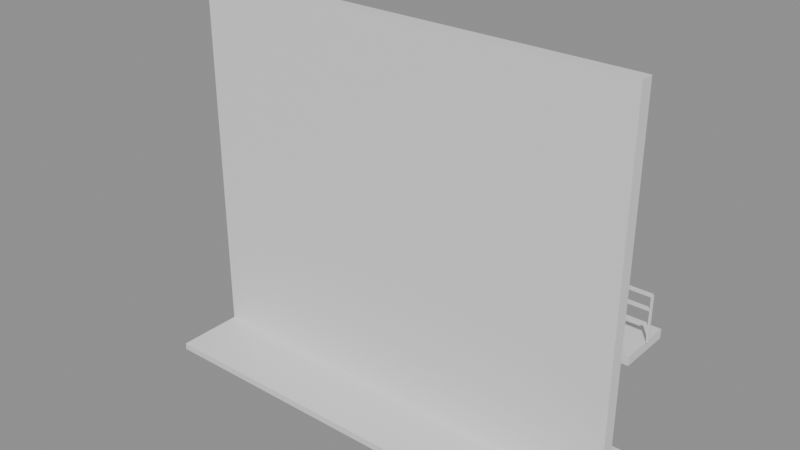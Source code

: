 # Source: e1847_after.blend  (saved by Blender 5.2.44; exported with 4.5.12 LTS)
import bpy
from mathutils import Matrix  # noqa: F401  (used for matrix-valued properties, if any)

bpy.ops.wm.read_factory_settings(use_empty=True)
scene = bpy.context.scene
scene.name = 'Scene'

# ---- materials (node trees are filled in below, after node groups)
mat_concreto_piso = bpy.data.materials.new('Concreto_Piso')
mat_ladrillo = bpy.data.materials.new('Ladrillo')
mat_hormigon = bpy.data.materials.new('Hormigon')
mat_acero_inox = bpy.data.materials.new('Acero_Inox')

# ---- material node trees
mat_concreto_piso.use_nodes = True; mat_concreto_piso.node_tree.nodes.clear()
_N = mat_concreto_piso.node_tree.nodes; _L = mat_concreto_piso.node_tree.links
n0 = _N.new('ShaderNodeBsdfPrincipled'); n0.name = 'Principled BSDF'; n0.location = (-200, 100)
n0.inputs[3].default_value = 1.45
n0.inputs[10].default_value = 0.005
n1 = _N.new('ShaderNodeOutputMaterial'); n1.name = 'Material Output'; n1.location = (200, 100)
_L.new(n0.outputs[0], n1.inputs[0])
n1.is_active_output = True
mat_ladrillo.use_nodes = True; mat_ladrillo.node_tree.nodes.clear()
_N = mat_ladrillo.node_tree.nodes; _L = mat_ladrillo.node_tree.links
n0 = _N.new('ShaderNodeBsdfPrincipled'); n0.name = 'Principled BSDF'; n0.location = (-200, 100)
n0.inputs[3].default_value = 1.45
n0.inputs[10].default_value = 0.005
n1 = _N.new('ShaderNodeOutputMaterial'); n1.name = 'Material Output'; n1.location = (200, 100)
_L.new(n0.outputs[0], n1.inputs[0])
n1.is_active_output = True
mat_hormigon.use_nodes = True; mat_hormigon.node_tree.nodes.clear()
_N = mat_hormigon.node_tree.nodes; _L = mat_hormigon.node_tree.links
n0 = _N.new('ShaderNodeBsdfPrincipled'); n0.name = 'Principled BSDF'; n0.location = (-200, 100)
n0.inputs[3].default_value = 1.45
n0.inputs[10].default_value = 0.005
n1 = _N.new('ShaderNodeOutputMaterial'); n1.name = 'Material Output'; n1.location = (200, 100)
_L.new(n0.outputs[0], n1.inputs[0])
n1.is_active_output = True
mat_acero_inox.use_nodes = True; mat_acero_inox.node_tree.nodes.clear()
_N = mat_acero_inox.node_tree.nodes; _L = mat_acero_inox.node_tree.links
n0 = _N.new('ShaderNodeBsdfPrincipled'); n0.name = 'Principled BSDF'; n0.location = (-200, 100)
n0.inputs[3].default_value = 1.45
n0.inputs[10].default_value = 0.005
n1 = _N.new('ShaderNodeOutputMaterial'); n1.name = 'Material Output'; n1.location = (200, 100)
_L.new(n0.outputs[0], n1.inputs[0])
n1.is_active_output = True

# ---- meshes
me_acera_mesh = bpy.data.meshes.new('Acera_mesh')
me_acera_mesh.from_pydata([(0.0, 0.0, 0.0), (10.0, 0.0, 0.0), (10.0, 3.0, 0.0), (0.0, 3.0, 0.0), (0.0, 0.0, 0.15), (10.0, 0.0, 0.15), (10.0, 3.0, 0.15), (0.0, 3.0, 0.15)], [], [(0, 3, 2, 1), (4, 5, 6, 7), (2, 3, 7, 6), (0, 1, 5, 4), (1, 2, 6, 5), (3, 0, 4, 7)])
me_acera_mesh.materials.append(mat_concreto_piso)
me_acera_mesh.update()
me_fachada_cuerpo_mesh = bpy.data.meshes.new('Fachada_Cuerpo_mesh')
me_fachada_cuerpo_mesh.from_pydata([(0.0, 0.0, 0.0), (10.0, 0.0, 0.0), (10.0, 0.3, 0.0), (0.0, 0.3, 0.0), (0.0, 0.0, 8.4), (10.0, 0.0, 8.4), (10.0, 0.3, 8.4), (0.0, 0.3, 8.4)], [], [(0, 1, 2, 3), (4, 5, 6, 7), (0, 1, 5, 4), (1, 2, 6, 5), (2, 3, 7, 6), (3, 0, 4, 7)])
me_fachada_cuerpo_mesh.materials.append(mat_ladrillo)
me_fachada_cuerpo_mesh.update()
me_balcon_mesh = bpy.data.meshes.new('Balcon_mesh')
me_balcon_mesh.from_pydata([(0.0, 0.0, 0.0), (10.0, 0.0, 0.0), (10.0, 1.2, 0.0), (0.0, 1.2, 0.0), (0.0, 0.0, 0.2), (10.0, 0.0, 0.2), (10.0, 1.2, 0.2), (0.0, 1.2, 0.2)], [], [(0, 3, 2, 1), (4, 5, 6, 7), (1, 2, 6, 5), (3, 0, 4, 7), (2, 3, 7, 6), (0, 1, 5, 4)])
me_balcon_mesh.materials.append(mat_hormigon)
me_balcon_mesh.update()
me_barandabalcon_poste_1_mesh = bpy.data.meshes.new('BarandaBalcon_Poste_1_mesh')
me_barandabalcon_poste_1_mesh.from_pydata([(0.0, 0.0, 0.0), (0.04, 0.0, 0.0), (0.04, 0.04, 0.0), (0.0, 0.04, 0.0), (0.0, 0.0, 1.0), (0.04, 0.0, 1.0), (0.04, 0.04, 1.0), (0.0, 0.04, 1.0)], [], [(0, 1, 2, 3), (4, 5, 6, 7), (0, 1, 5, 4), (1, 2, 6, 5), (2, 3, 7, 6), (3, 0, 4, 7)])
me_barandabalcon_poste_1_mesh.materials.append(mat_acero_inox)
me_barandabalcon_poste_1_mesh.update()
me_barandabalcon_poste_2_mesh = bpy.data.meshes.new('BarandaBalcon_Poste_2_mesh')
me_barandabalcon_poste_2_mesh.from_pydata([(0.0, 0.0, 0.0), (0.04, 0.0, 0.0), (0.04, 0.04, 0.0), (0.0, 0.04, 0.0), (0.0, 0.0, 1.0), (0.04, 0.0, 1.0), (0.04, 0.04, 1.0), (0.0, 0.04, 1.0)], [], [(0, 1, 2, 3), (4, 5, 6, 7), (0, 1, 5, 4), (1, 2, 6, 5), (2, 3, 7, 6), (3, 0, 4, 7)])
me_barandabalcon_poste_2_mesh.materials.append(mat_acero_inox)
me_barandabalcon_poste_2_mesh.update()
me_barandabalcon_poste_3_mesh = bpy.data.meshes.new('BarandaBalcon_Poste_3_mesh')
me_barandabalcon_poste_3_mesh.from_pydata([(0.0, 0.0, 0.0), (0.04, 0.0, 0.0), (0.04, 0.04, 0.0), (0.0, 0.04, 0.0), (0.0, 0.0, 1.0), (0.04, 0.0, 1.0), (0.04, 0.04, 1.0), (0.0, 0.04, 1.0)], [], [(0, 1, 2, 3), (4, 5, 6, 7), (0, 1, 5, 4), (1, 2, 6, 5), (2, 3, 7, 6), (3, 0, 4, 7)])
me_barandabalcon_poste_3_mesh.materials.append(mat_acero_inox)
me_barandabalcon_poste_3_mesh.update()
me_barandabalcon_poste_4_mesh = bpy.data.meshes.new('BarandaBalcon_Poste_4_mesh')
me_barandabalcon_poste_4_mesh.from_pydata([(0.0, 0.0, 0.0), (0.04, 0.0, 0.0), (0.04, 0.04, 0.0), (0.0, 0.04, 0.0), (0.0, 0.0, 1.0), (0.04, 0.0, 1.0), (0.04, 0.04, 1.0), (0.0, 0.04, 1.0)], [], [(0, 1, 2, 3), (4, 5, 6, 7), (0, 1, 5, 4), (1, 2, 6, 5), (2, 3, 7, 6), (3, 0, 4, 7)])
me_barandabalcon_poste_4_mesh.materials.append(mat_acero_inox)
me_barandabalcon_poste_4_mesh.update()
me_barandabalcon_poste_5_mesh = bpy.data.meshes.new('BarandaBalcon_Poste_5_mesh')
me_barandabalcon_poste_5_mesh.from_pydata([(0.0, 0.0, 0.0), (0.04, 0.0, 0.0), (0.04, 0.04, 0.0), (0.0, 0.04, 0.0), (0.0, 0.0, 1.0), (0.04, 0.0, 1.0), (0.04, 0.04, 1.0), (0.0, 0.04, 1.0)], [], [(0, 1, 2, 3), (4, 5, 6, 7), (0, 1, 5, 4), (1, 2, 6, 5), (2, 3, 7, 6), (3, 0, 4, 7)])
me_barandabalcon_poste_5_mesh.materials.append(mat_acero_inox)
me_barandabalcon_poste_5_mesh.update()
me_barandabalcon_poste_6_mesh = bpy.data.meshes.new('BarandaBalcon_Poste_6_mesh')
me_barandabalcon_poste_6_mesh.from_pydata([(0.0, 0.0, 0.0), (0.04, 0.0, 0.0), (0.04, 0.04, 0.0), (0.0, 0.04, 0.0), (0.0, 0.0, 1.0), (0.04, 0.0, 1.0), (0.04, 0.04, 1.0), (0.0, 0.04, 1.0)], [], [(0, 1, 2, 3), (4, 5, 6, 7), (0, 1, 5, 4), (1, 2, 6, 5), (2, 3, 7, 6), (3, 0, 4, 7)])
me_barandabalcon_poste_6_mesh.materials.append(mat_acero_inox)
me_barandabalcon_poste_6_mesh.update()
me_barandabalcon_poste_7_mesh = bpy.data.meshes.new('BarandaBalcon_Poste_7_mesh')
me_barandabalcon_poste_7_mesh.from_pydata([(0.0, 0.0, 0.0), (0.04, 0.0, 0.0), (0.04, 0.04, 0.0), (0.0, 0.04, 0.0), (0.0, 0.0, 1.0), (0.04, 0.0, 1.0), (0.04, 0.04, 1.0), (0.0, 0.04, 1.0)], [], [(0, 1, 2, 3), (4, 5, 6, 7), (0, 1, 5, 4), (1, 2, 6, 5), (2, 3, 7, 6), (3, 0, 4, 7)])
me_barandabalcon_poste_7_mesh.materials.append(mat_acero_inox)
me_barandabalcon_poste_7_mesh.update()
me_barandabalcon_poste_8_mesh = bpy.data.meshes.new('BarandaBalcon_Poste_8_mesh')
me_barandabalcon_poste_8_mesh.from_pydata([(0.0, 0.0, 0.0), (0.04, 0.0, 0.0), (0.04, 0.04, 0.0), (0.0, 0.04, 0.0), (0.0, 0.0, 1.0), (0.04, 0.0, 1.0), (0.04, 0.04, 1.0), (0.0, 0.04, 1.0)], [], [(0, 1, 2, 3), (4, 5, 6, 7), (0, 1, 5, 4), (1, 2, 6, 5), (2, 3, 7, 6), (3, 0, 4, 7)])
me_barandabalcon_poste_8_mesh.materials.append(mat_acero_inox)
me_barandabalcon_poste_8_mesh.update()
me_barandabalcon_poste_9_mesh = bpy.data.meshes.new('BarandaBalcon_Poste_9_mesh')
me_barandabalcon_poste_9_mesh.from_pydata([(0.0, 0.0, 0.0), (0.04, 0.0, 0.0), (0.04, 0.04, 0.0), (0.0, 0.04, 0.0), (0.0, 0.0, 1.0), (0.04, 0.0, 1.0), (0.04, 0.04, 1.0), (0.0, 0.04, 1.0)], [], [(0, 1, 2, 3), (4, 5, 6, 7), (0, 1, 5, 4), (1, 2, 6, 5), (2, 3, 7, 6), (3, 0, 4, 7)])
me_barandabalcon_poste_9_mesh.materials.append(mat_acero_inox)
me_barandabalcon_poste_9_mesh.update()
me_barandabalcon_top_mesh = bpy.data.meshes.new('BarandaBalcon_Top_mesh')
me_barandabalcon_top_mesh.from_pydata([(0.0, 0.0, 0.0), (10.0, 0.0, 0.0), (10.0, 0.08, 0.0), (0.0, 0.08, 0.0), (0.0, 0.0, 0.04), (10.0, 0.0, 0.04), (10.0, 0.08, 0.04), (0.0, 0.08, 0.04)], [], [(0, 1, 2, 3), (4, 5, 6, 7), (0, 1, 5, 4), (1, 2, 6, 5), (2, 3, 7, 6), (3, 0, 4, 7)])
me_barandabalcon_top_mesh.materials.append(mat_acero_inox)
me_barandabalcon_top_mesh.update()
me_barandabalcon_trav_1_mesh = bpy.data.meshes.new('BarandaBalcon_Trav_1_mesh')
me_barandabalcon_trav_1_mesh.from_pydata([(0.0, 0.0, 0.0), (10.0, 0.0, 0.0), (10.0, 0.08, 0.0), (0.0, 0.08, 0.0), (0.0, 0.0, 0.04), (10.0, 0.0, 0.04), (10.0, 0.08, 0.04), (0.0, 0.08, 0.04)], [], [(0, 1, 2, 3), (4, 5, 6, 7), (0, 1, 5, 4), (1, 2, 6, 5), (2, 3, 7, 6), (3, 0, 4, 7)])
me_barandabalcon_trav_1_mesh.materials.append(mat_acero_inox)
me_barandabalcon_trav_1_mesh.update()
me_barandabalcon_trav_2_mesh = bpy.data.meshes.new('BarandaBalcon_Trav_2_mesh')
me_barandabalcon_trav_2_mesh.from_pydata([(0.0, 0.0, 0.0), (10.0, 0.0, 0.0), (10.0, 0.08, 0.0), (0.0, 0.08, 0.0), (0.0, 0.0, 0.04), (10.0, 0.0, 0.04), (10.0, 0.08, 0.04), (0.0, 0.08, 0.04)], [], [(0, 1, 2, 3), (4, 5, 6, 7), (0, 1, 5, 4), (1, 2, 6, 5), (2, 3, 7, 6), (3, 0, 4, 7)])
me_barandabalcon_trav_2_mesh.materials.append(mat_acero_inox)
me_barandabalcon_trav_2_mesh.update()

# ---- objects
ob_acera_solido = bpy.data.objects.new('Acera_Solido', me_acera_mesh)
ob_acera = bpy.data.objects.new('Acera', None)
ob_fachada = bpy.data.objects.new('Fachada', None)
ob_fachada_cuerpo = bpy.data.objects.new('Fachada_Cuerpo', me_fachada_cuerpo_mesh)
ob_balcon_solido = bpy.data.objects.new('Balcon_Solido', me_balcon_mesh)
ob_balcon = bpy.data.objects.new('Balcon', None)
ob_barandabalcon = bpy.data.objects.new('BarandaBalcon', None)
ob_barandabalcon_poste_1 = bpy.data.objects.new('BarandaBalcon_Poste_1', me_barandabalcon_poste_1_mesh)
ob_barandabalcon_poste_2 = bpy.data.objects.new('BarandaBalcon_Poste_2', me_barandabalcon_poste_2_mesh)
ob_barandabalcon_poste_3 = bpy.data.objects.new('BarandaBalcon_Poste_3', me_barandabalcon_poste_3_mesh)
ob_barandabalcon_poste_4 = bpy.data.objects.new('BarandaBalcon_Poste_4', me_barandabalcon_poste_4_mesh)
ob_barandabalcon_poste_5 = bpy.data.objects.new('BarandaBalcon_Poste_5', me_barandabalcon_poste_5_mesh)
ob_barandabalcon_poste_6 = bpy.data.objects.new('BarandaBalcon_Poste_6', me_barandabalcon_poste_6_mesh)
ob_barandabalcon_poste_7 = bpy.data.objects.new('BarandaBalcon_Poste_7', me_barandabalcon_poste_7_mesh)
ob_barandabalcon_poste_8 = bpy.data.objects.new('BarandaBalcon_Poste_8', me_barandabalcon_poste_8_mesh)
ob_barandabalcon_poste_9 = bpy.data.objects.new('BarandaBalcon_Poste_9', me_barandabalcon_poste_9_mesh)
ob_barandabalcon_top = bpy.data.objects.new('BarandaBalcon_Top', me_barandabalcon_top_mesh)
ob_barandabalcon_trav_1 = bpy.data.objects.new('BarandaBalcon_Trav_1', me_barandabalcon_trav_1_mesh)
ob_barandabalcon_trav_2 = bpy.data.objects.new('BarandaBalcon_Trav_2', me_barandabalcon_trav_2_mesh)

# ---- transforms, parenting, visibility, modifiers, constraints
ob_acera_solido.parent = ob_acera
ob_acera_solido.location = (0.0, 0.0, 0.0)
ob_acera.location = (0.0, -1.5, 0.0)
ob_acera.empty_display_type = 'ARROWS'
ob_fachada.location = (0.0, 0.0, 0.0)
ob_fachada.empty_display_type = 'ARROWS'
ob_fachada_cuerpo.parent = ob_fachada
ob_fachada_cuerpo.location = (0.0, 0.0, 0.0)
ob_balcon_solido.parent = ob_balcon
ob_balcon_solido.location = (0.0, 0.0, 0.0)
ob_balcon.location = (0.0, 0.6, 2.8)
ob_balcon.empty_display_type = 'ARROWS'
ob_barandabalcon.location = (0.0, 1.2, 3.0)
ob_barandabalcon.empty_display_type = 'ARROWS'
ob_barandabalcon_poste_1.parent = ob_barandabalcon
ob_barandabalcon_poste_1.location = (0.0, 0.0, 0.0)
ob_barandabalcon_poste_2.parent = ob_barandabalcon
ob_barandabalcon_poste_2.location = (1.25, 0.0, 0.0)
ob_barandabalcon_poste_3.parent = ob_barandabalcon
ob_barandabalcon_poste_3.location = (2.5, 0.0, 0.0)
ob_barandabalcon_poste_4.parent = ob_barandabalcon
ob_barandabalcon_poste_4.location = (3.75, 0.0, 0.0)
ob_barandabalcon_poste_5.parent = ob_barandabalcon
ob_barandabalcon_poste_5.location = (5.0, 0.0, 0.0)
ob_barandabalcon_poste_6.parent = ob_barandabalcon
ob_barandabalcon_poste_6.location = (6.25, 0.0, 0.0)
ob_barandabalcon_poste_7.parent = ob_barandabalcon
ob_barandabalcon_poste_7.location = (7.5, 0.0, 0.0)
ob_barandabalcon_poste_8.parent = ob_barandabalcon
ob_barandabalcon_poste_8.location = (8.75, 0.0, 0.0)
ob_barandabalcon_poste_9.parent = ob_barandabalcon
ob_barandabalcon_poste_9.location = (10.0, 0.0, 0.0)
ob_barandabalcon_top.parent = ob_barandabalcon
ob_barandabalcon_top.location = (0.0, 0.0, 0.96)
ob_barandabalcon_trav_1.parent = ob_barandabalcon
ob_barandabalcon_trav_1.location = (0.0, 0.0, 0.3333)
ob_barandabalcon_trav_2.parent = ob_barandabalcon
ob_barandabalcon_trav_2.location = (0.0, 0.0, 0.6667)

# ---- collection membership
scene.collection.objects.link(ob_acera_solido)
scene.collection.objects.link(ob_acera)
scene.collection.objects.link(ob_fachada)
scene.collection.objects.link(ob_fachada_cuerpo)
scene.collection.objects.link(ob_balcon_solido)
scene.collection.objects.link(ob_balcon)
scene.collection.objects.link(ob_barandabalcon)
scene.collection.objects.link(ob_barandabalcon_poste_1)
scene.collection.objects.link(ob_barandabalcon_poste_2)
scene.collection.objects.link(ob_barandabalcon_poste_3)
scene.collection.objects.link(ob_barandabalcon_poste_4)
scene.collection.objects.link(ob_barandabalcon_poste_5)
scene.collection.objects.link(ob_barandabalcon_poste_6)
scene.collection.objects.link(ob_barandabalcon_poste_7)
scene.collection.objects.link(ob_barandabalcon_poste_8)
scene.collection.objects.link(ob_barandabalcon_poste_9)
scene.collection.objects.link(ob_barandabalcon_top)
scene.collection.objects.link(ob_barandabalcon_trav_1)
scene.collection.objects.link(ob_barandabalcon_trav_2)

# ---- scene / render settings (as saved in the file)
scene.frame_start = 1; scene.frame_end = 250; scene.frame_set(1)
scene.render.engine = 'BLENDER_EEVEE_NEXT'
scene.render.bake_bias = 0.0
scene.render.bake_samples = 0
scene.render.compositor_device = 'GPU'
scene.eevee.use_volume_custom_range = False
scene.eevee.fast_gi_thickness_near = 0.1
scene.eevee.fast_gi_thickness_far = 0.0
scene.eevee.ray_tracing_options.screen_trace_thickness = 0.1
bpy.context.view_layer.update()

# ---- added for rendering (the .blend has no active camera and no usable light): camera, sun + grey world if the file has none
cam_auto = bpy.data.cameras.new('AutoCamera')
cam_auto.lens = 50.0
cam_auto.sensor_width = 36.0
cam_auto.clip_end = 1000.0
ob_auto_camera = bpy.data.objects.new('AutoCamera', cam_auto)
scene.collection.objects.link(ob_auto_camera)
ob_auto_camera.location = (17.5106, -14.8387, 14.1925)
ob_auto_camera.rotation_euler = (1.09748, -7.21219e-08, 0.694738)
scene.camera = ob_auto_camera
light_auto_sun = bpy.data.lights.new('AutoSun', 'SUN')
light_auto_sun.energy = 3.0
light_auto_sun.angle = 0.0523599
ob_auto_sun = bpy.data.objects.new('AutoSun', light_auto_sun)
scene.collection.objects.link(ob_auto_sun)
ob_auto_sun.rotation_euler = (0.872665, 0.174533, 0.523599)
if scene.world is None:
    world_auto = bpy.data.worlds.new('AutoWorld')
    world_auto.color = (0.3, 0.3, 0.3)
    scene.world = world_auto
bpy.context.view_layer.update()
